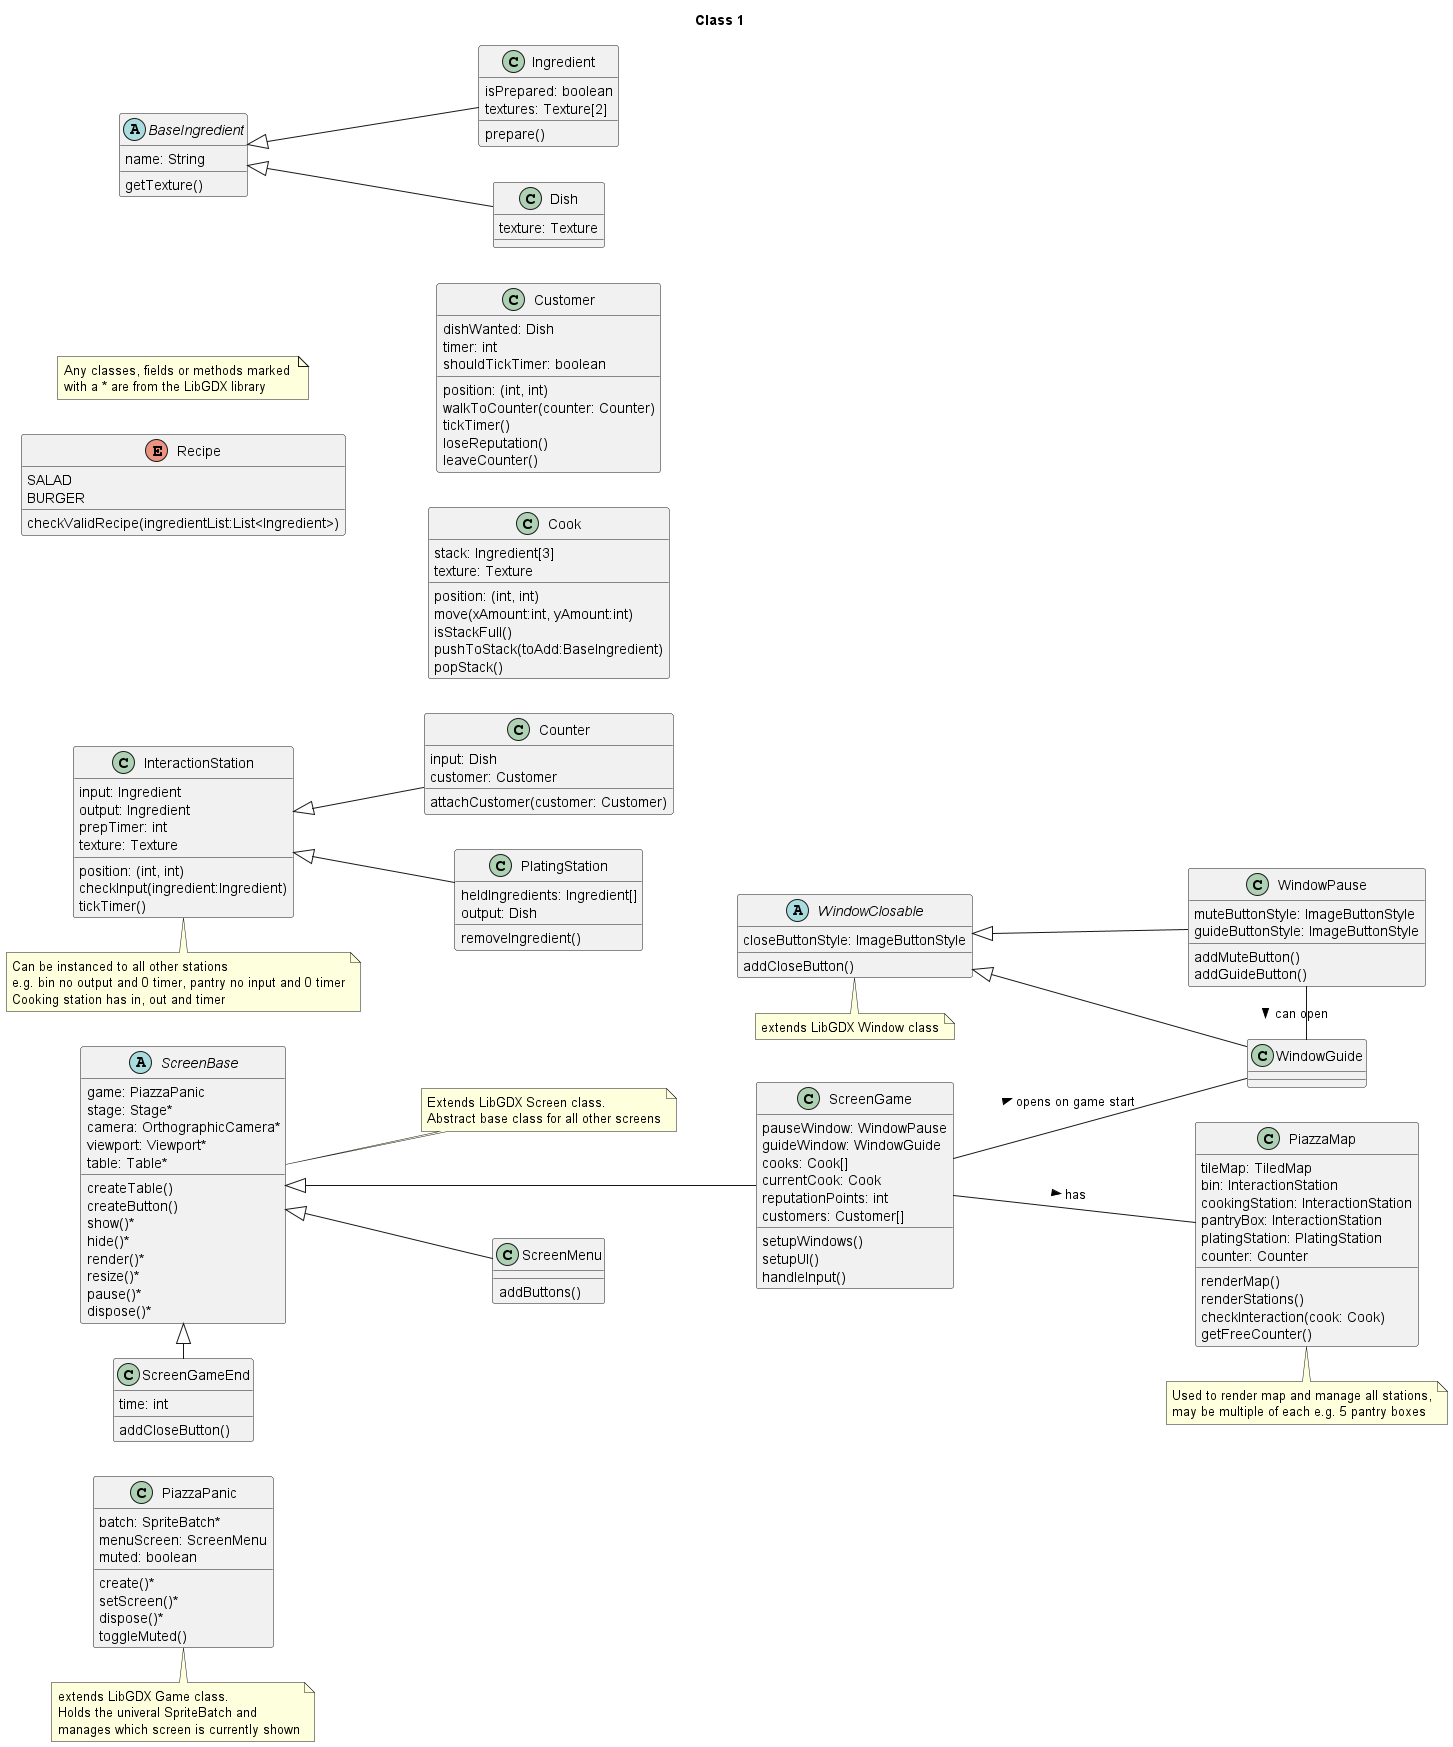

The diagram above was rendered by PlantUML. Its source (embedded in the PNG):
@startuml
title Class 1
scale max 3200*1800
left to right direction
note "Any classes, fields or methods marked \nwith a * are from the LibGDX library" as N0

note "extends LibGDX Game class.\nHolds the univeral SpriteBatch and\nmanages which screen is currently shown" as N1
PiazzaPanic . N1

class PiazzaPanic {
batch: SpriteBatch*
menuScreen: ScreenMenu
muted: boolean
create()*
setScreen()*
dispose()*
toggleMuted()
}

note "extends LibGDX Window class" as N2
WindowClosable . N2

abstract class WindowClosable {
closeButtonStyle: ImageButtonStyle
addCloseButton()
}

class WindowPause {
muteButtonStyle: ImageButtonStyle
guideButtonStyle: ImageButtonStyle
addMuteButton()
addGuideButton()
}

class WindowGuide {
}

WindowClosable <|-- WindowGuide
WindowClosable <|-- WindowPause
WindowPause - WindowGuide : > can open

note "Extends LibGDX Screen class.\nAbstract base class for all other screens" as N4
ScreenBase .. N4

abstract class ScreenBase {
game: PiazzaPanic
stage: Stage*
camera: OrthographicCamera*
viewport: Viewport*
table: Table*
createTable()
createButton()
show()*
hide()*
render()*
resize()*
pause()*
dispose()*
}

class ScreenGame {
pauseWindow: WindowPause
guideWindow: WindowGuide
cooks: Cook[]
currentCook: Cook
reputationPoints: int
customers: Customer[]
setupWindows()
setupUI()
handleInput()
}
ScreenGame -- WindowGuide : > opens on game start

class ScreenMenu {
addButtons()
}

class ScreenGameEnd {
time: int
addCloseButton()
}

ScreenBase <|--- ScreenGame
ScreenBase <|- ScreenGameEnd
ScreenBase <|-- ScreenMenu

note "Used to render map and manage all stations,\nmay be multiple of each e.g. 5 pantry boxes" as N3
PiazzaMap . N3

class PiazzaMap {
tileMap: TiledMap
bin: InteractionStation
cookingStation: InteractionStation
pantryBox: InteractionStation
platingStation: PlatingStation
counter: Counter
renderMap()
renderStations()
checkInteraction(cook: Cook)
getFreeCounter()
}

ScreenGame -- PiazzaMap : > has


enum Recipe {
SALAD
BURGER
checkValidRecipe(ingredientList:List<Ingredient>)
}

class Customer {
dishWanted: Dish
position: (int, int)
timer: int
shouldTickTimer: boolean
walkToCounter(counter: Counter)
tickTimer()
loseReputation()
leaveCounter()
}

class Cook {
stack: Ingredient[3]
position: (int, int)
texture: Texture
move(xAmount:int, yAmount:int)
isStackFull()
pushToStack(toAdd:BaseIngredient)
popStack()
}

abstract class BaseIngredient {
name: String
getTexture()
}

class Ingredient {
isPrepared: boolean
textures: Texture[2]
prepare()
}

class Dish {
texture: Texture
}

BaseIngredient <|-- Ingredient
BaseIngredient <|-- Dish

note "Can be instanced to all other stations\ne.g. bin no output and 0 timer, pantry no input and 0 timer\nCooking station has in, out and timer" as N5
InteractionStation . N5

class InteractionStation {
input: Ingredient
output: Ingredient
prepTimer: int
texture: Texture
position: (int, int)
checkInput(ingredient:Ingredient)
tickTimer()
}

class Counter {
input: Dish
customer: Customer
attachCustomer(customer: Customer)
}

class PlatingStation {
heldIngredients: Ingredient[]
output: Dish
removeIngredient()
}

InteractionStation <|-- Counter
InteractionStation <|-- PlatingStation

@enduml